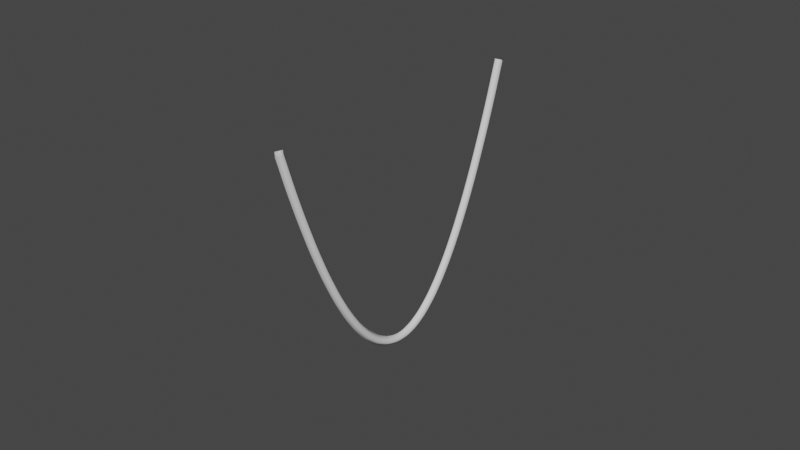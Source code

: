 # Source: Top_Rope_1.blend  (saved by Blender 2.90.8; exported with 4.5.12 LTS)
import bpy
from mathutils import Matrix  # noqa: F401  (used for matrix-valued properties, if any)

bpy.ops.wm.read_factory_settings(use_empty=True)
scene = bpy.context.scene
scene.name = 'Scene'

# ---- collections
col_collection = bpy.data.collections.new('Collection'); scene.collection.children.link(col_collection)

# ---- world
world_world = bpy.data.worlds.new('World'); scene.world = world_world
world_world.use_nodes = True; world_world.node_tree.nodes.clear()
_N = world_world.node_tree.nodes; _L = world_world.node_tree.links
n0 = _N.new('ShaderNodeOutputWorld'); n0.name = 'World Output'; n0.location = (300, 300)
n1 = _N.new('ShaderNodeBackground'); n1.name = 'Background'; n1.location = (10, 300)
n1.inputs[0].default_value = (0.05088, 0.05088, 0.05088, 1.0)
_L.new(n1.outputs[0], n0.inputs[0])
n0.is_active_output = True
world_world.color = (0.05088, 0.05088, 0.05088)
world_world.use_sun_shadow = False
world_world.sun_shadow_jitter_overblur = 0.0

# ---- curves / text
cu_catenary = bpy.data.curves.new('Catenary', 'CURVE')
cu_catenary.dimensions = '3D'
_sp = cu_catenary.splines.new('BEZIER'); _sp.bezier_points.add(22)
_sp.bezier_points.foreach_set('co', [0.0, -1.832, 1.706, 0.0, -1.666, 1.185, 0.0, -1.499, 0.7147, 0.0, -1.333, 0.2936, 0.0, -1.166, -0.07801, 0.0, -0.9994, -0.4, 0.0, -0.8328, -0.6725, 0.0, -0.6663, -0.8955, 0.0, -0.4997, -1.069, 0.0, -0.3331, -1.193, 0.0, -0.1666, -1.267, 0.0, -1.192e-07, -1.292, 0.0, 0.1666, -1.267, 0.0, 0.3331, -1.193, 0.0, 0.4997, -1.069, 0.0, 0.6663, -0.8955, 0.0, 0.8328, -0.6725, 0.0, 0.9994, -0.4, 0.0, 1.166, -0.07801, 0.0, 1.333, 0.2936, 0.0, 1.499, 0.7147, 0.0, 1.666, 1.185, 0.0, 1.832, 1.706])
_sp.bezier_points.foreach_set('handle_left', [0.0, -1.897, 1.909, 0.0, -1.734, 1.387, 0.0, -1.567, 0.8972, 0.0, -1.401, 0.4565, 0.0, -1.235, 0.06519, 0.0, -1.069, -0.2767, 0.0, -0.9027, -0.5693, 0.0, -0.7366, -0.8126, 0.0, -0.5701, -1.007, 0.0, -0.4031, -1.152, 0.0, -0.2349, -1.247, 0.0, -0.06575, -1.292, 0.0, 0.1035, -1.285, 0.0, 0.2717, -1.229, 0.0, 0.4389, -1.122, 0.0, 0.6056, -0.9671, 0.0, 0.7719, -0.7625, 0.0, 0.9382, -0.5087, 0.0, 1.104, -0.2055, 0.0, 1.271, 0.1471, 0.0, 1.437, 0.5491, 0.0, 1.603, 1.001, 0.0, 1.767, 1.503])
_sp.bezier_points.foreach_set('handle_right', [0.0, -1.767, 1.503, 0.0, -1.603, 1.001, 0.0, -1.437, 0.5491, 0.0, -1.271, 0.1471, 0.0, -1.104, -0.2055, 0.0, -0.9382, -0.5087, 0.0, -0.7719, -0.7625, 0.0, -0.6056, -0.9671, 0.0, -0.4389, -1.122, 0.0, -0.2717, -1.229, 0.0, -0.1035, -1.285, 0.0, 0.06575, -1.292, 0.0, 0.2349, -1.247, 0.0, 0.4031, -1.152, 0.0, 0.5701, -1.007, 0.0, 0.7366, -0.8126, 0.0, 0.9027, -0.5693, 0.0, 1.069, -0.2767, 0.0, 1.235, 0.06519, 0.0, 1.401, 0.4565, 0.0, 1.567, 0.8972, 0.0, 1.734, 1.387, 0.0, 1.897, 1.909])
for _p, _l, _r in zip(_sp.bezier_points, ['AUTO', 'AUTO', 'AUTO', 'AUTO', 'AUTO', 'AUTO', 'AUTO', 'AUTO', 'AUTO', 'AUTO', 'AUTO', 'AUTO', 'AUTO', 'AUTO', 'AUTO', 'AUTO', 'AUTO', 'AUTO', 'AUTO', 'AUTO', 'AUTO', 'AUTO', 'AUTO'], ['AUTO', 'AUTO', 'AUTO', 'AUTO', 'AUTO', 'AUTO', 'AUTO', 'AUTO', 'AUTO', 'AUTO', 'AUTO', 'AUTO', 'AUTO', 'AUTO', 'AUTO', 'AUTO', 'AUTO', 'AUTO', 'AUTO', 'AUTO', 'AUTO', 'AUTO', 'AUTO']): _p.handle_left_type = _l; _p.handle_right_type = _r
_sp.tilt_interpolation = 'BSPLINE'
_sp.radius_interpolation = 'BSPLINE'
cu_catenary.use_path_clamp = True
cu_catenary.bevel_resolution = 0
cu_catenary.bevel_depth = 0.06
cu_catenary.fill_mode = 'FULL'

# ---- objects
ob_catenary = bpy.data.objects.new('Catenary', cu_catenary)

# ---- transforms, parenting, visibility, modifiers, constraints
ob_catenary.location = (0.0, 0.02606, -0.2728)
ob_catenary.lineart.crease_threshold = 0.0

# ---- collection membership
scene.collection.objects.link(ob_catenary)

# ---- scene / render settings (as saved in the file)
scene.frame_start = 1; scene.frame_end = 250; scene.frame_set(1)
scene.render.engine = 'BLENDER_EEVEE_NEXT'
scene.cycles.use_denoising = False
scene.cycles.samples = 128
scene.cycles.sampling_pattern = 'TABULATED_SOBOL'
scene.cycles.use_adaptive_sampling = False
scene.cycles.use_light_tree = False
scene.view_settings.view_transform = 'Filmic'
bpy.context.view_layer.update()

# ---- added for rendering (the .blend has no active camera and no usable light): camera, sun
cam_auto = bpy.data.cameras.new('AutoCamera')
cam_auto.lens = 50.0
cam_auto.sensor_width = 36.0
cam_auto.clip_end = 1000.0
ob_auto_camera = bpy.data.objects.new('AutoCamera', cam_auto)
scene.collection.objects.link(ob_auto_camera)
ob_auto_camera.location = (7.22986, -8.64977, 5.71794)
ob_auto_camera.rotation_euler = (1.09748, -7.21219e-08, 0.694738)
scene.camera = ob_auto_camera
light_auto_sun = bpy.data.lights.new('AutoSun', 'SUN')
light_auto_sun.energy = 3.0
light_auto_sun.angle = 0.0523599
ob_auto_sun = bpy.data.objects.new('AutoSun', light_auto_sun)
scene.collection.objects.link(ob_auto_sun)
ob_auto_sun.rotation_euler = (0.872665, 0.174533, 0.523599)
bpy.context.view_layer.update()
